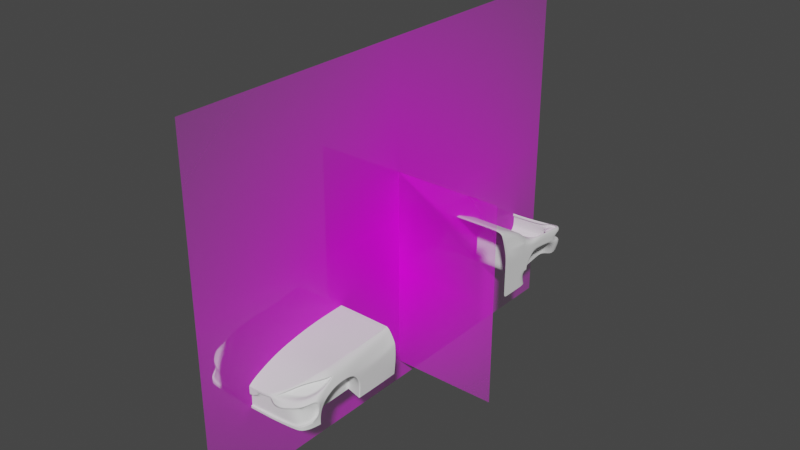 # Source: car.blend  (saved by Blender 3.2.14; exported with 4.5.12 LTS)
import bpy
from mathutils import Matrix  # noqa: F401  (used for matrix-valued properties, if any)

bpy.ops.wm.read_factory_settings(use_empty=True)
scene = bpy.context.scene
scene.name = 'Scene'

# ---- collections
col_collection = bpy.data.collections.new('Collection'); scene.collection.children.link(col_collection)

# ---- images (referenced by path relative to the original .blend; pixels are not part of the script)
import os
ASSET_DIR = os.environ.get("B2B_ASSET_DIR", "")  # directory of the original .blend (textures are referenced by path, not embedded)
HERE = os.path.dirname(os.path.abspath(__file__))  # packed textures are extracted next to this script under _unpacked/

def load_image(name, relpath, width, height, colorspace="sRGB"):
    """Load a texture the original file referenced (path relative to the .blend, or extracted next to this script)."""
    p = next((c for c in (os.path.join(HERE, relpath), os.path.join(ASSET_DIR, relpath)) if relpath and os.path.exists(c)), "")
    if p:
        img = bpy.data.images.load(p, check_existing=True)
        img.name = name
    else:  # same state as the original file: an image datablock whose file is absent (Cycles renders it pink)
        img = bpy.data.images.new(name, width, height)
        img.source = "FILE"
        img.filepath = "//" + (relpath or name)
    img.colorspace_settings.name = colorspace
    return img
img_godsaveme1_jpg = load_image('godsaveme1.jpg', 'godsaveme1.jpg', 1024, 1024, 'sRGB')
img_godsaveme_jpg = load_image('godsaveme.jpg', 'godsaveme.jpg', 1024, 1024, 'sRGB')

# ---- materials (node trees are filled in below, after node groups)
mat_godsaveme1 = bpy.data.materials.new('godsaveme1')
mat_godsaveme1.surface_render_method = 'BLENDED'
mat_godsaveme1.blend_method = 'BLEND'
mat_godsaveme1.use_transparent_shadow = False
mat_godsaveme = bpy.data.materials.new('godsaveme')
mat_godsaveme.surface_render_method = 'BLENDED'
mat_godsaveme.blend_method = 'BLEND'
mat_godsaveme.use_transparent_shadow = False

# ---- material node trees
mat_godsaveme1.use_nodes = True; mat_godsaveme1.node_tree.nodes.clear()
_N = mat_godsaveme1.node_tree.nodes; _L = mat_godsaveme1.node_tree.links
n0 = _N.new('ShaderNodeOutputMaterial'); n0.name = 'Material Output'; n0.location = (300, 300)
n1 = _N.new('ShaderNodeTexImage'); n1.name = 'Image Texture'; n1.location = (-200, 300)
n1.image = img_godsaveme1_jpg
n1.extension = 'CLIP'
n2 = _N.new('ShaderNodeBsdfPrincipled'); n2.name = 'Principled BSDF'; n2.location = (0, 300)
n2.distribution = 'GGX'
n2.subsurface_method = 'RANDOM_WALK_SKIN'
n2.inputs[3].default_value = 1.45
n2.inputs[27].default_value = (0.0, 0.0, 0.0, 1.0)
n2.inputs[28].default_value = 1.0
_L.new(n1.outputs[0], n2.inputs[0])
_L.new(n1.outputs[1], n2.inputs[4])
_L.new(n2.outputs[0], n0.inputs[0])
n0.is_active_output = True
mat_godsaveme.use_nodes = True; mat_godsaveme.node_tree.nodes.clear()
_N = mat_godsaveme.node_tree.nodes; _L = mat_godsaveme.node_tree.links
n0 = _N.new('ShaderNodeOutputMaterial'); n0.name = 'Material Output'; n0.location = (300, 300)
n1 = _N.new('ShaderNodeTexImage'); n1.name = 'Image Texture'; n1.location = (-200, 300)
n1.image = img_godsaveme_jpg
n1.extension = 'CLIP'
n2 = _N.new('ShaderNodeBsdfPrincipled'); n2.name = 'Principled BSDF'; n2.location = (0, 300)
n2.distribution = 'GGX'
n2.subsurface_method = 'RANDOM_WALK_SKIN'
n2.inputs[3].default_value = 1.45
n2.inputs[27].default_value = (0.0, 0.0, 0.0, 1.0)
n2.inputs[28].default_value = 1.0
_L.new(n1.outputs[0], n2.inputs[0])
_L.new(n1.outputs[1], n2.inputs[4])
_L.new(n2.outputs[0], n0.inputs[0])
n0.is_active_output = True

# ---- world
world_world = bpy.data.worlds.new('World'); scene.world = world_world
world_world.use_nodes = True; world_world.node_tree.nodes.clear()
_N = world_world.node_tree.nodes; _L = world_world.node_tree.links
n0 = _N.new('ShaderNodeOutputWorld'); n0.name = 'World Output'; n0.location = (300, 300)
n1 = _N.new('ShaderNodeBackground'); n1.name = 'Background'; n1.location = (10, 300)
n1.inputs[0].default_value = (0.05088, 0.05088, 0.05088, 1.0)
_L.new(n1.outputs[0], n0.inputs[0])
n0.is_active_output = True
world_world.color = (0.05088, 0.05088, 0.05088)
world_world.use_sun_shadow = False
world_world.sun_shadow_jitter_overblur = 0.0

# ---- meshes
me_godsaveme1 = bpy.data.meshes.new('godsaveme1')
me_godsaveme1.from_pydata([(-0.5, -0.5, 0.0), (0.5, -0.5, 0.0), (-0.5, 0.5, 0.0), (0.5, 0.5, 0.0)], [], [(0, 1, 3, 2)])
_uv = me_godsaveme1.uv_layers.new(name='UVMap')
_uv.uv.foreach_set('vector', [0.0, 0.0, 1.0, 0.0, 1.0, 1.0, 0.0, 1.0])
me_godsaveme1.materials.append(mat_godsaveme1)
me_godsaveme1.update()
me_godsaveme = bpy.data.meshes.new('godsaveme')
me_godsaveme.from_pydata([(-0.5, -0.5, 0.0), (0.5, -0.5, 0.0), (-0.5, 0.5, 0.0), (0.5, 0.5, 0.0)], [], [(0, 1, 3, 2)])
_uv = me_godsaveme.uv_layers.new(name='UVMap')
_uv.uv.foreach_set('vector', [0.0, 0.0, 1.0, 0.0, 1.0, 1.0, 0.0, 1.0])
me_godsaveme.materials.append(mat_godsaveme)
me_godsaveme.update()
me_plane = bpy.data.meshes.new('Plane')
me_plane.from_pydata([(0.0, -0.9595, -0.1316), (0.05069, -0.9595, -0.1282), (0.1185, -0.9624, -0.1218), (0.1614, -0.9157, -0.1017), (0.2548, -0.7799, -0.04041), (0.253, -0.6938, -0.0358), (0.2589, -0.5719, -0.02589), (0.2641, -0.3956, -0.009311), (0.0, -0.3956, -0.003331), (0.0, -0.8661, -0.07759), (0.0, -0.7452, -0.04269), (0.0, -0.638, -0.01731), (0.0, -0.5308, -0.001737), (0.0, -0.9197, -0.1021), (0.0, -0.9595, -0.1708), (0.0, -0.9595, -0.1316), (0.04777, -0.9595, -0.1282), (0.101, -0.9595, -0.1218), (0.1585, -0.9157, -0.1017), (0.2054, -0.8622, -0.07321), (0.2493, -0.7799, -0.04041), (0.2597, -0.4666, -0.01776), (0.2612, -0.3948, -0.009311), (0.2718, -0.3948, -0.0157), (0.2833, -0.3948, -0.02976), (0.3033, -0.3948, -0.06639), (0.3084, -0.3948, -0.08215), (0.3105, -0.3948, -0.1322), (0.3084, -0.3948, -0.1727), (0.3024, -0.3948, -0.2348), (0.2986, -0.8712, -0.195), (0.2995, -0.8624, -0.1754), (0.3007, -0.8624, -0.1567), (0.3037, -0.8677, -0.1277), (0.2948, -0.8783, -0.1196), (0.2807, -0.9021, -0.1282), (0.2547, -0.9305, -0.1414), (0.2062, -0.948, -0.1547), (0.1673, -0.9595, -0.1618), (0.1438, -0.9595, -0.1593), (0.1305, -0.9595, -0.1475), (0.1249, -0.9595, -0.1301), (0.1218, -0.9595, -0.1271), (0.09474, -0.9595, -0.1357), (0.06151, -0.9595, -0.1388), (0.04822, -0.9595, -0.1393), (0.04618, -0.9595, -0.1511), (0.03697, -0.9595, -0.1603), (0.02368, -0.9595, -0.169), (0.2235, -0.8679, -0.2409), (0.2235, -0.5977, -0.152), (0.2235, -0.5956, -0.1865), (0.2235, -0.8482, -0.1471), (0.2235, -0.8305, -0.1238), (0.2235, -0.7703, -0.09064), (0.1298, -0.9488, -0.1137), (0.2612, -0.7762, -0.04257), (0.2731, -0.4666, -0.0258), (0.2184, -0.8633, -0.07695), (0.1597, -0.9358, -0.1147), (0.1393, -0.9556, -0.1228), (0.2798, -0.8025, -0.0639), (0.2844, -0.7524, -0.06056), (0.2884, -0.8216, -0.09021), (0.2803, -0.8614, -0.1045), (0.2557, -0.9128, -0.1199), (0.2026, -0.9317, -0.128), (0.1678, -0.9471, -0.127), (0.2235, -0.6858, -0.08484), (0.2235, -0.6147, -0.1212), (0.2502, -0.7501, -0.03833), (0.2623, -0.7463, -0.04103), (0.2532, -0.6575, -0.03186), (0.2657, -0.6534, -0.03625), (0.2559, -0.5719, -0.02589), (0.2688, -0.5676, -0.03183), (0.2835, -0.4666, -0.04036), (0.2838, -0.5838, -0.04806), (0.2841, -0.6738, -0.05577), (0.3017, -0.4666, -0.09758), (0.2235, -0.6343, -0.09809), (0.2235, -0.8595, -0.1691), (0.2235, -0.8642, -0.1855), (0.3043, -0.4666, -0.1083), (0.3015, -0.4666, -0.2379), (0.3034, -0.4666, -0.1445), (0.3024, -0.4666, -0.1788), (0.29, -0.8988, -0.2122), (0.2235, -0.8679, -0.2084), (0.271, -0.9362, -0.222), (0.2366, -0.9443, -0.2275), (0.1342, -0.9532, -0.2294), (0.0, -0.9556, -0.2288), (0.0, -0.9493, -0.1708), (0.2905, -0.864, -0.195), (0.2913, -0.8552, -0.1754), (0.2925, -0.8552, -0.1567), (0.2953, -0.8605, -0.1277), (0.2869, -0.8711, -0.1196), (0.2736, -0.8949, -0.1282), (0.2491, -0.9234, -0.1414), (0.2031, -0.941, -0.1547), (0.1664, -0.9425, -0.1618), (0.1442, -0.9434, -0.1593), (0.1317, -0.9439, -0.1475), (0.1264, -0.9441, -0.1301), (0.1235, -0.9443, -0.1271), (0.0979, -0.9453, -0.1357), (0.06653, -0.9466, -0.1388), (0.05399, -0.9471, -0.1393), (0.05206, -0.9472, -0.1511), (0.04337, -0.9475, -0.1603), (0.03082, -0.948, -0.169), (0.2824, -0.8916, -0.2122), (0.2644, -0.929, -0.222), (0.2319, -0.9399, -0.2275), (0.1352, -0.9438, -0.2294), (0.0, -0.9493, -0.2288), (0.2567, -0.9262, -0.1817), (0.0, -0.9493, -0.1998), (0.215, -0.9406, -0.1846), (0.1533, -0.9431, -0.189), (0.115, -0.9446, -0.1917), (0.07669, -0.9462, -0.1944), (0.03839, -0.9477, -0.1971), (0.1006, -0.9538, -0.2292), (0.0671, -0.9544, -0.2291), (0.03355, -0.955, -0.2289), (0.1014, -0.9452, -0.2292), (0.06762, -0.9465, -0.2291), (0.03386, -0.9479, -0.2289), (0.2068, -0.8622, -0.07321), (0.0, -0.8087, -0.05695), (0.2132, -0.8438, -0.07474), (0.1546, -0.9164, -0.1125), (0.1342, -0.9361, -0.1206), (0.2746, -0.783, -0.06168), (0.2792, -0.733, -0.05835), (0.2833, -0.8021, -0.088), (0.2751, -0.8419, -0.1023), (0.2506, -0.8933, -0.1176), (0.1974, -0.9123, -0.1258), (0.1627, -0.9276, -0.1248), (0.2075, -0.8346, -0.08348), (0.1554, -0.9026, -0.1127), (0.1513, -0.9068, -0.114), (0.2653, -0.7784, -0.07454), (0.2656, -0.775, -0.07395), (0.2648, -0.7965, -0.08813), (0.2551, -0.8275, -0.1047), (0.2319, -0.8689, -0.1201), (0.1881, -0.8897, -0.1195), (0.1571, -0.9048, -0.1154), (0.1614, -0.8983, -0.1103), (0.1449, -0.9151, -0.1154), (0.2082, -0.8373, -0.08406), (0.2599, -0.788, -0.07535), (0.2687, -0.7535, -0.06491), (0.2687, -0.8043, -0.09624), (0.2602, -0.8341, -0.1108), (0.2381, -0.8736, -0.1254), (0.1967, -0.8933, -0.1249), (0.1683, -0.907, -0.1212), (0.29, -0.8988, -0.2411), (0.271, -0.9362, -0.2411), (0.2366, -0.9443, -0.2411), (0.1342, -0.9532, -0.2411), (0.0, -0.9556, -0.2411), (0.1006, -0.9538, -0.2411), (0.0671, -0.9544, -0.2411), (0.03355, -0.955, -0.2411), (0.2235, -0.5992, -0.2409), (0.2181, -0.5979, -0.2408), (0.2181, -0.8655, -0.1851), (0.2181, -0.6334, -0.09696), (0.2181, -0.7707, -0.08945), (0.2181, -0.8314, -0.1229), (0.2181, -0.6853, -0.08361), (0.2181, -0.8494, -0.1463), (0.2181, -0.8608, -0.1685), (0.2181, -0.5942, -0.186), (0.2181, -0.5965, -0.1513), (0.2181, -0.6135, -0.1203), (0.2181, -0.8692, -0.2081), (0.2181, -0.8692, -0.2408), (0.3054, -0.3948, -0.2037), (0.2235, -0.5971, -0.2137), (0.3019, -0.4666, -0.2084), (0.2181, -0.5958, -0.2134), (0.2203, -0.6883, -0.2408), (0.22, -0.7788, -0.2408), (0.2199, -0.7771, -0.2099), (0.2183, -0.7761, -0.1854), (0.2199, -0.7746, -0.1627), (0.2199, -0.7733, -0.1379), (0.2199, -0.7721, -0.1151), (0.22, -0.6857, -0.1038), (0.2201, -0.6861, -0.1283), (0.2201, -0.6867, -0.1569), (0.217, -0.6871, -0.1857), (0.2202, -0.6878, -0.2116), (0.2899, -0.6159, -0.2411), (0.2983, -0.6094, -0.241), (0.2981, -0.618, -0.2411), (0.2899, -0.8479, -0.1911), (0.2983, -0.855, -0.193), (0.2981, -0.8459, -0.1918), (0.2899, -0.6467, -0.1122), (0.296, -0.6456, -0.1055), (0.2981, -0.6482, -0.1139), (0.2899, -0.7657, -0.1054), (0.2956, -0.7629, -0.09882), (0.2981, -0.7652, -0.1073), (0.2899, -0.8184, -0.1354), (0.297, -0.8232, -0.1331), (0.2981, -0.8169, -0.1369), (0.2955, -0.6891, -0.09369), (0.2899, -0.6917, -0.1002), (0.2981, -0.6924, -0.1021), (0.2899, -0.834, -0.1564), (0.2989, -0.8412, -0.1573), (0.2981, -0.8322, -0.1576), (0.2987, -0.8511, -0.1764), (0.2899, -0.8443, -0.1763), (0.2981, -0.8424, -0.1772), (0.2899, -0.612, -0.192), (0.2983, -0.6052, -0.1918), (0.2981, -0.6139, -0.1927), (0.2899, -0.6138, -0.1609), (0.2984, -0.607, -0.1609), (0.2981, -0.6158, -0.162), (0.2984, -0.6227, -0.1331), (0.2899, -0.6295, -0.133), (0.2981, -0.6313, -0.1345), (0.2899, -0.8512, -0.2118), (0.2966, -0.8578, -0.2122), (0.2981, -0.8491, -0.2122), (0.2966, -0.8578, -0.2411), (0.2899, -0.8512, -0.2411), (0.2981, -0.8491, -0.2411), (0.2983, -0.607, -0.2164), (0.2899, -0.6136, -0.2166), (0.2981, -0.6157, -0.2169)], [], [(1, 0, 13, 2), (3, 2, 13, 9), (131, 3, 9, 132), (5, 4, 10, 11), (6, 5, 11, 12), (7, 6, 12, 8), (14, 15, 47, 48), (46, 47, 15, 45), (15, 16, 44, 45), (17, 43, 44, 16), (42, 43, 17, 55), (41, 42, 55, 60), (55, 18, 59, 60), (19, 58, 59, 18), (20, 56, 58, 19), (70, 71, 56, 20), (22, 23, 57, 21), (67, 40, 41, 60), (39, 67, 66, 38), (38, 66, 37), (40, 67, 39), (37, 66, 65, 36), (64, 35, 36, 65), (63, 34, 35, 64), (81, 52, 178, 179), (82, 81, 179, 173), (51, 186, 188, 180), (52, 53, 176, 178), (211, 62, 78, 216), (58, 56, 61), (72, 73, 71, 70), (74, 75, 73, 72), (21, 57, 75, 74), (71, 62, 61, 56), (71, 73, 78, 62), (75, 77, 78, 73), (57, 76, 77, 75), (23, 24, 76, 57), (53, 54, 175, 176), (77, 76, 79, 208), (231, 208, 79, 83), (24, 25, 79, 76), (68, 80, 174, 177), (25, 26, 83, 79), (237, 163, 87, 235), (187, 240, 226, 86), (50, 51, 180, 181), (27, 85, 83, 26), (28, 86, 85, 27), (185, 187, 86, 28), (88, 82, 173, 183), (125, 128, 116, 91), (41, 105, 106, 42), (34, 98, 99, 35), (42, 106, 107, 43), (35, 99, 100, 36), (43, 107, 108, 44), (36, 100, 101, 37), (44, 108, 109, 45), (30, 87, 113, 94), (37, 101, 102, 38), (31, 30, 94, 95), (45, 109, 110, 46), (89, 114, 113, 87), (38, 102, 103, 39), (32, 31, 95, 96), (46, 110, 111, 47), (90, 115, 114, 89), (39, 103, 104, 40), (33, 32, 96, 97), (47, 111, 112, 48), (91, 116, 115, 90), (40, 104, 105, 41), (33, 97, 98, 34), (48, 112, 93, 14), (120, 118, 114, 115), (100, 99, 96, 95), (97, 96, 99, 98), (94, 118, 100, 95), (113, 114, 118, 94), (120, 101, 100, 118), (121, 120, 115, 116), (121, 102, 101, 120), (122, 121, 116, 128), (104, 107, 106, 105), (112, 124, 119, 93), (110, 109, 108, 107), (112, 111, 123, 124), (111, 110, 122, 123), (122, 110, 107, 104), (122, 104, 103), (121, 122, 103, 102), (92, 117, 130, 127), (127, 130, 129, 126), (126, 129, 128, 125), (119, 124, 130, 117), (124, 123, 129, 130), (123, 122, 128, 129), (4, 131, 132, 10), (64, 65, 140, 139), (59, 58, 133, 134), (61, 62, 137, 136), (65, 66, 141, 140), (62, 63, 138, 137), (60, 59, 134, 135), (66, 67, 142, 141), (63, 64, 139, 138), (58, 61, 136, 133), (67, 60, 135, 142), (136, 137, 157, 156), (135, 134, 153, 154), (140, 141, 161, 160), (137, 138, 158, 157), (134, 133, 155, 153), (141, 142, 162, 161), (138, 139, 159, 158), (133, 136, 156, 155), (142, 135, 154, 162), (139, 140, 160, 159), (152, 145, 144), (150, 151, 143, 149), (148, 149, 143, 146), (146, 147, 148), (151, 152, 144, 143), (144, 145, 154, 153), (143, 144, 153, 155), (146, 143, 155, 156), (147, 146, 156, 157), (148, 147, 157, 158), (149, 148, 158, 159), (150, 149, 159, 160), (151, 150, 160, 161), (152, 151, 161, 162), (145, 152, 162, 154), (126, 125, 168, 169), (90, 89, 164, 165), (127, 126, 169, 170), (91, 90, 165, 166), (125, 91, 166, 168), (89, 87, 163, 164), (92, 127, 170, 167), (49, 88, 183, 184), (34, 63, 214, 33), (214, 63, 62, 211), (30, 205, 235, 87), (220, 222, 31, 32), (214, 220, 32, 33), (241, 201, 171, 186), (80, 69, 182, 174), (69, 50, 181, 182), (222, 205, 30, 31), (54, 68, 177, 175), (229, 231, 83, 85), (77, 208, 216, 78), (197, 196, 174, 182), (199, 198, 181, 180), (198, 197, 182, 181), (200, 199, 180, 188), (29, 84, 187, 185), (195, 176, 175), (86, 226, 229, 85), (186, 171, 172, 188), (189, 200, 188, 172), (178, 176, 195, 194), (179, 178, 194, 193), (173, 179, 193, 192), (183, 173, 192, 191), (184, 183, 191, 190), (196, 195, 175, 177), (191, 192, 199, 200), (192, 193, 198, 199), (193, 194, 197, 198), (194, 195, 196, 197), (190, 191, 200, 189), (174, 196, 177), (223, 204, 206, 224), (224, 206, 205, 222), (232, 207, 209, 233), (233, 209, 208, 231), (217, 210, 212, 218), (218, 212, 211, 216), (210, 213, 215, 212), (212, 215, 214, 211), (207, 217, 218, 209), (209, 218, 216, 208), (213, 219, 221, 215), (215, 221, 220, 214), (219, 223, 224, 221), (221, 224, 222, 220), (241, 225, 227, 242), (242, 227, 226, 240), (225, 228, 230, 227), (227, 230, 229, 226), (228, 232, 233, 230), (230, 233, 231, 229), (204, 234, 236, 206), (206, 236, 235, 205), (234, 238, 239, 236), (236, 239, 237, 235), (201, 241, 242, 203), (203, 242, 240, 202), (84, 202, 240, 187), (210, 217, 68, 54), (232, 228, 50, 69), (207, 232, 69, 80), (238, 234, 88, 49), (234, 204, 82, 88), (228, 225, 51, 50), (217, 207, 80, 68), (213, 210, 54, 53), (219, 213, 53, 52), (225, 241, 186, 51), (204, 223, 81, 82), (223, 219, 52, 81)])
me_plane.polygons.foreach_set('use_smooth', [True] * 214)
_k = {(1, 2): 1.0, (2, 3): 1.0, (4, 131): 1.0, (4, 5): 1.0, (5, 6): 1.0, (6, 7): 1.0, (7, 8): 1.0, (14, 15): 1.0, (15, 16): 1.0, (16, 17): 1.0, (18, 55): 1.0, (18, 19): 1.0, (19, 20): 1.0, (21, 74): 1.0, (21, 22): 1.0, (30, 31): 1.0, (31, 32): 1.0, (32, 33): 1.0, (33, 34): 1.0, (34, 35): 1.0, (35, 36): 1.0, (36, 37): 1.0, (37, 38): 1.0, (38, 39): 1.0, (39, 40): 1.0, (40, 41): 1.0, (41, 42): 1.0, (42, 43): 1.0, (43, 44): 1.0, (44, 45): 1.0, (45, 46): 1.0, (46, 47): 1.0, (47, 48): 1.0, (14, 48): 1.0, (17, 55): 1.0, (20, 70): 1.0, (70, 72): 1.0, (72, 74): 1.0, (30, 87): 1.0, (87, 89): 1.0, (89, 90): 1.0, (90, 91): 1.0, (92, 127): 1.0, (94, 95): 1.0, (95, 96): 1.0, (96, 97): 1.0, (97, 98): 1.0, (98, 99): 1.0, (99, 100): 1.0, (100, 101): 1.0, (101, 102): 1.0, (102, 103): 1.0, (103, 104): 1.0, (104, 105): 1.0, (105, 106): 1.0, (106, 107): 1.0, (107, 108): 1.0, (108, 109): 1.0, (109, 110): 1.0, (110, 111): 1.0, (111, 112): 1.0, (93, 112): 1.0, (94, 113): 1.0, (113, 114): 1.0, (114, 115): 1.0, (115, 116): 1.0, (117, 130): 1.0, (92, 117): 1.0, (14, 93): 1.0, (117, 119): 1.0, (93, 119): 1.0, (91, 125): 1.0, (125, 126): 1.0, (126, 127): 1.0, (116, 128): 1.0, (128, 129): 1.0, (129, 130): 1.0, (3, 131): 1.0, (163, 164): 1.0, (164, 165): 1.0, (165, 166): 1.0, (167, 170): 1.0, (166, 168): 1.0, (168, 169): 1.0, (169, 170): 1.0, (92, 167): 1.0, (173, 179): 1.0, (174, 182): 1.0, (175, 177): 1.0, (175, 176): 1.0, (174, 177): 1.0, (176, 178): 1.0, (178, 179): 1.0, (180, 188): 1.0, (180, 181): 1.0, (181, 182): 1.0, (173, 183): 1.0, (183, 184): 1.0, (172, 188): 1.0, (204, 223): 1.0, (205, 222): 1.0, (207, 232): 1.0, (208, 231): 1.0, (210, 217): 1.0, (211, 216): 1.0, (210, 213): 1.0, (211, 214): 1.0, (207, 217): 1.0, (208, 216): 1.0, (213, 219): 1.0, (214, 220): 1.0, (219, 223): 1.0, (220, 222): 1.0, (225, 241): 1.0, (226, 240): 1.0, (225, 228): 1.0, (226, 229): 1.0, (228, 232): 1.0, (229, 231): 1.0, (204, 234): 1.0, (205, 235): 1.0, (234, 238): 1.0, (235, 237): 1.0, (201, 241): 1.0, (202, 240): 1.0}
me_plane.attributes.new('crease_edge', 'FLOAT', 'EDGE').data.foreach_set('value', [_k.get((min(e.vertices), max(e.vertices)), 0.0) for e in me_plane.edges])
_uv = me_plane.uv_layers.new(name='UVMap')
_uv.uv.foreach_set('vector', [0.0, 0.0, 0.0, 0.0, 0.0, 0.0, 0.0, 0.0, 0.0, 0.0, 0.0, 0.0, 0.0, 0.0, 0.0, 0.0, 0.0, 0.0, 0.0, 0.0, 0.0, 0.0, 0.0, 0.0, 0.0, 0.0, 0.0, 0.0, 0.0, 0.0, 0.0, 0.0, 0.0, 0.0, 0.0, 0.0, 0.0, 0.0, 0.0, 0.0, 0.0, 0.0, 0.0, 0.0, 0.0, 0.0, 0.0, 0.0, 0.0, 0.0, 0.0, 0.0, 0.0, 0.0, 0.0, 0.0, 0.0, 0.0, 0.0, 0.0, 0.0, 0.0, 0.0, 0.0, 0.0, 0.0, 0.0, 0.0, 0.0, 0.0, 0.0, 0.0, 0.0, 0.0, 0.0, 0.0, 0.0, 0.0, 0.0, 0.0, 0.0, 0.0, 0.0, 0.0, 0.0, 0.0, 0.0, 0.0, 0.0, 0.0, 0.0, 0.0, 0.0, 0.0, 0.0, 0.0, 0.0, 0.0, 0.0, 0.0, 0.0, 0.0, 0.0, 0.0, 0.0, 0.0, 0.0, 0.0, 0.0, 0.0, 0.0, 0.0, 0.0, 0.0, 0.0, 0.0, 0.0, 0.0, 0.0, 0.0, 0.0, 0.0, 0.0, 0.0, 0.0, 0.0, 0.0, 0.0, 0.0, 0.0, 0.0, 0.0, 0.0, 0.0, 0.0, 0.0, 0.0, 0.0, 0.0, 0.0, 0.0, 0.0, 0.0, 0.0, 0.0, 0.0, 0.0, 0.0, 0.0, 0.0, 0.0, 0.0, 0.0, 0.0, 0.0, 0.0, 0.0, 0.0, 0.0, 0.0, 0.0, 0.0, 0.0, 0.0, 0.0, 0.0, 0.0, 0.0, 0.0, 0.0, 0.0, 0.0, 0.0, 0.0, 0.0, 0.0, 0.0, 0.0, 0.0, 0.0, 0.0, 0.0, 0.0, 0.0, 0.0, 0.0, 0.0, 0.0, 0.0, 0.0, 0.0, 0.0, 0.0, 0.0, 0.0, 0.0, 0.0, 0.0, 0.0, 0.0, 0.0, 0.0, 0.0, 0.0, 0.0, 0.0, 0.0, 0.0, 0.0, 0.0, 0.0, 0.0, 0.0, 0.0, 0.0, 0.0, 0.0, 0.0, 0.0, 0.0, 0.0, 0.0, 0.0, 0.0, 0.0, 0.0, 0.0, 0.0, 0.0, 0.0, 0.0, 0.0, 0.0, 0.0, 0.0, 0.0, 0.0, 0.0, 0.0, 0.0, 0.0, 0.0, 0.0, 0.0, 0.0, 0.0, 0.0, 0.0, 0.0, 0.0, 0.0, 0.0, 0.0, 0.0, 0.0, 0.0, 0.0, 0.0, 0.0, 0.0, 0.0, 0.0, 0.0, 0.0, 0.0, 0.0, 0.0, 0.0, 0.0, 0.0, 0.0, 0.0, 0.0, 0.0, 0.0, 0.0, 0.0, 0.0, 0.0, 0.0, 0.0, 0.0, 0.0, 0.0, 0.0, 0.0, 0.0, 0.0, 0.0, 0.0, 0.0, 0.0, 0.0, 0.0, 0.0, 0.0, 0.0, 0.0, 0.0, 0.0, 0.0, 0.0, 0.0, 0.0, 0.0, 0.0, 0.0, 0.0, 0.0, 0.0, 0.0, 0.0, 0.0, 0.0, 0.0, 0.0, 0.0, 0.0, 0.0, 0.0, 0.0, 0.0, 0.0, 0.0, 0.0, 0.0, 0.0, 0.0, 0.0, 0.0, 0.0, 0.0, 0.0, 0.0, 0.0, 0.0, 0.0, 0.0, 0.0, 0.0, 0.0, 0.0, 0.0, 0.0, 0.0, 0.0, 0.0, 0.0, 0.0, 0.0, 0.0, 0.0, 0.0, 0.0, 0.0, 0.0, 0.0, 0.0, 0.0, 0.0, 0.0, 0.0, 0.0, 0.0, 0.0, 0.0, 0.0, 0.0, 0.0, 0.0, 0.0, 0.0, 0.0, 0.0, 0.0, 0.0, 0.0, 0.0, 0.0, 0.0, 0.0, 0.0, 0.0, 0.0, 0.0, 0.0, 0.0, 0.0, 0.0, 0.0, 0.0, 0.0, 0.0, 0.0, 0.0, 0.0, 0.0, 0.0, 0.0, 0.0, 0.0, 0.0, 0.0, 0.0, 0.0, 0.0, 0.0, 0.0, 0.0, 0.0, 0.0, 0.0, 0.0, 0.0, 0.0, 0.0, 0.0, 0.0, 0.0, 0.0, 0.0, 0.0, 0.0, 0.0, 0.0, 0.0, 0.0, 0.0, 0.0, 0.0, 0.0, 0.0, 0.0, 0.0, 0.0, 0.0, 0.0, 0.0, 0.0, 0.0, 0.0, 0.0, 0.0, 0.0, 0.0, 0.0, 0.0, 0.0, 0.0, 0.0, 0.0, 0.0, 0.0, 0.0, 0.0, 0.0, 0.0, 0.0, 0.0, 0.0, 0.0, 0.0, 0.0, 0.0, 0.0, 0.0, 0.0, 0.0, 0.0, 0.0, 0.0, 0.0, 0.0, 0.0, 0.0, 0.0, 0.0, 0.0, 0.0, 0.0, 0.0, 0.0, 0.0, 0.0, 0.0, 0.0, 0.0, 0.0, 0.0, 0.0, 0.0, 0.0, 0.0, 0.0, 0.0, 0.0, 0.0, 0.0, 0.0, 0.0, 0.0, 0.0, 0.0, 0.0, 0.0, 0.0, 0.0, 0.0, 0.0, 0.0, 0.0, 0.0, 0.0, 0.0, 0.0, 0.0, 0.0, 0.0, 0.0, 0.0, 0.0, 0.0, 0.0, 0.0, 0.0, 0.0, 0.0, 0.0, 0.0, 0.0, 0.0, 0.0, 0.0, 0.0, 0.0, 0.0, 0.0, 0.0, 0.0, 0.0, 0.0, 0.0, 0.0, 0.0, 0.0, 0.0, 0.0, 0.0, 0.0, 0.0, 0.0, 0.0, 0.0, 0.0, 0.0, 0.0, 0.0, 0.0, 0.0, 0.0, 0.0, 0.0, 0.0, 0.0, 0.0, 0.0, 0.0, 0.0, 0.0, 0.0, 0.0, 0.0, 0.0, 0.0, 0.0, 0.0, 0.0, 0.0, 0.0, 0.0, 0.0, 0.0, 0.0, 0.0, 0.0, 0.0, 0.0, 0.0, 0.0, 0.0, 0.0, 0.0, 0.0, 0.0, 0.0, 0.0, 0.0, 0.0, 0.0, 0.0, 0.0, 0.0, 0.0, 0.0, 0.0, 0.0, 0.0, 0.0, 0.0, 0.0, 0.0, 0.0, 0.0, 0.0, 0.0, 0.0, 0.0, 0.0, 0.0, 0.0, 0.0, 0.0, 0.0, 0.0, 0.0, 0.0, 0.0, 0.0, 0.0, 0.0, 0.0, 0.0, 0.0, 0.0, 0.0, 0.0, 0.0, 0.0, 0.0, 0.0, 0.0, 0.0, 0.0, 0.0, 0.0, 0.0, 0.0, 0.0, 0.0, 0.0, 0.0, 0.0, 0.0, 0.0, 0.0, 0.0, 0.0, 0.0, 0.0, 0.0, 0.0, 0.0, 0.0, 0.0, 0.0, 0.0, 0.0, 0.0, 0.0, 0.0, 0.0, 0.0, 0.0, 0.0, 0.0, 0.0, 0.0, 0.0, 0.0, 0.0, 0.0, 0.0, 0.0, 0.0, 0.0, 0.0, 0.0, 0.0, 0.0, 0.0, 0.0, 0.0, 0.0, 0.0, 0.0, 0.0, 0.0, 0.0, 0.0, 0.0, 0.0, 0.0, 0.0, 0.0, 0.0, 0.0, 0.0, 0.0, 0.0, 0.0, 0.0, 0.0, 0.0, 0.0, 0.0, 0.0, 0.0, 0.0, 0.0, 0.0, 0.0, 0.0, 0.0, 0.0, 0.0, 0.0, 0.0, 0.0, 0.0, 0.0, 0.0, 0.0, 0.0, 0.0, 0.0, 0.0, 0.0, 0.0, 0.0, 0.0, 0.0, 0.0, 0.0, 0.0, 0.0, 0.0, 0.0, 0.0, 0.0, 0.0, 0.0, 0.0, 0.0, 0.0, 0.0, 0.0, 0.0, 0.0, 0.0, 0.0, 0.0, 0.0, 0.0, 0.0, 0.0, 0.0, 0.0, 0.0, 0.0, 0.0, 0.0, 0.0, 0.0, 0.0, 0.0, 0.0, 0.0, 0.0, 0.0, 0.0, 0.0, 0.0, 0.0, 0.0, 0.0, 0.0, 0.0, 0.0, 0.0, 0.0, 0.0, 0.0, 0.0, 0.0, 0.0, 0.0, 0.0, 0.0, 0.0, 0.0, 0.0, 0.0, 0.0, 0.0, 0.0, 0.0, 0.0, 0.0, 0.0, 0.0, 0.0, 0.0, 0.0, 0.0, 0.0, 0.0, 0.0, 0.0, 0.0, 0.0, 0.0, 0.0, 0.0, 0.0, 0.0, 0.0, 0.0, 0.0, 0.0, 0.0, 0.0, 0.0, 0.0, 0.0, 0.0, 0.0, 0.0, 0.0, 0.0, 0.0, 0.0, 0.0, 0.0, 0.0, 0.0, 0.0, 0.0, 0.0, 0.0, 0.0, 0.0, 0.0, 0.0, 0.0, 0.0, 0.0, 0.0, 0.0, 0.0, 0.0, 0.0, 0.0, 0.0, 0.0, 0.0, 0.0, 0.0, 0.0, 0.0, 0.0, 0.0, 0.0, 0.0, 0.0, 0.0, 0.0, 0.0, 0.0, 0.0, 0.0, 0.0, 0.0, 0.0, 0.0, 0.0, 0.0, 0.0, 0.0, 0.0, 0.0, 0.0, 0.0, 0.0, 0.0, 0.0, 0.0, 0.0, 0.0, 0.0, 0.0, 0.0, 0.0, 0.0, 0.0, 0.0, 0.0, 0.0, 0.0, 0.0, 0.0, 0.0, 0.0, 0.0, 0.0, 0.0, 0.0, 0.0, 0.0, 0.0, 0.0, 0.0, 0.0, 0.0, 0.0, 0.0, 0.0, 0.0, 0.0, 0.0, 0.0, 0.0, 0.0, 0.0, 0.0, 0.0, 0.0, 0.0, 0.0, 0.0, 0.0, 0.0, 0.0, 0.0, 0.0, 0.0, 0.0, 0.0, 0.0, 0.0, 0.0, 0.0, 0.0, 0.0, 0.0, 0.0, 0.0, 0.0, 0.0, 0.0, 0.0, 0.0, 0.0, 0.0, 0.0, 0.0, 0.0, 0.0, 0.0, 0.0, 0.0, 0.0, 0.0, 0.0, 0.0, 0.0, 0.0, 0.0, 0.0, 0.0, 0.0, 0.0, 0.0, 0.0, 0.0, 0.0, 0.0, 0.0, 0.0, 0.0, 0.0, 0.0, 0.0, 0.0, 0.0, 0.0, 0.0, 0.0, 0.0, 0.0, 0.0, 0.0, 0.0, 0.0, 0.0, 0.0, 0.0, 0.0, 0.0, 0.0, 0.0, 0.0, 0.0, 0.0, 0.0, 0.0, 0.0, 0.0, 0.0, 0.0, 0.0, 0.0, 0.0, 0.0, 0.0, 0.0, 0.0, 0.0, 0.0, 0.0, 0.0, 0.0, 0.0, 0.0, 0.0, 0.0, 0.0, 0.0, 0.0, 0.0, 0.0, 0.0, 0.0, 0.0, 0.0, 0.0, 0.0, 0.0, 0.0, 0.0, 0.0, 0.0, 0.0, 0.0, 0.0, 0.0, 0.0, 0.0, 0.0, 0.0, 0.0, 0.0, 0.0, 0.0, 0.0, 0.0, 0.0, 0.0, 0.0, 0.0, 0.0, 0.0, 0.0, 0.0, 0.0, 0.0, 0.0, 0.0, 0.0, 0.0, 0.0, 0.0, 0.0, 0.0, 0.0, 0.0, 0.0, 0.0, 0.0, 0.0, 0.0, 0.0, 0.0, 0.0, 0.0, 0.0, 0.0, 0.0, 0.0, 0.0, 0.0, 0.0, 0.0, 0.0, 0.0, 0.0, 0.0, 0.0, 0.0, 0.0, 0.0, 0.0, 0.0, 0.0, 0.0, 0.0, 0.0, 0.0, 0.0, 0.0, 0.0, 0.0, 0.0, 0.0, 0.0, 0.0, 0.0, 0.0, 0.0, 0.0, 0.0, 0.0, 0.0, 0.0, 0.0, 0.0, 0.0, 0.0, 0.0, 0.0, 0.0, 0.0, 0.0, 0.0, 0.0, 0.0, 0.0, 0.0, 0.0, 0.0, 0.0, 0.0, 0.0, 0.0, 0.0, 0.0, 0.0, 0.0, 0.0, 0.0, 0.0, 0.0, 0.0, 0.0, 0.0, 0.0, 0.0, 0.0, 0.0, 0.0, 0.0, 0.0, 0.0, 0.0, 0.0, 0.0, 0.0, 0.0, 0.0, 0.0, 0.0, 0.0, 0.0, 0.0, 0.0, 0.0, 0.0, 0.0, 0.0, 0.0, 0.0, 0.0, 0.0, 0.0, 0.0, 0.0, 0.0, 0.0, 0.0, 0.0, 0.0, 0.0, 0.0, 0.0, 0.0, 0.0, 0.0, 0.0, 0.0, 0.0, 0.0, 0.0, 0.0, 0.0, 0.0, 0.0, 0.0, 0.0, 0.0, 0.0, 0.0, 0.0, 0.0, 0.0, 0.0, 0.0, 0.0, 0.0, 0.0, 0.0, 0.0, 0.0, 0.0, 0.0, 0.0, 0.0, 0.0, 0.0, 0.0, 0.0, 0.0, 0.0, 0.0, 0.0, 0.0, 0.0, 0.0, 0.0, 0.0, 0.0, 0.0, 0.0, 0.0, 0.0, 0.0, 0.0, 0.0, 0.0, 0.0, 0.0, 0.0, 0.0, 0.0, 0.0, 0.0, 0.0, 0.0, 0.0, 0.0, 0.0, 0.0, 0.0, 0.0, 0.0, 0.0, 0.0, 0.0, 0.0, 0.0, 0.0, 0.0, 0.0, 0.0, 0.0, 0.0, 0.0, 0.0, 0.0, 0.0, 0.0, 0.0, 0.0, 0.0, 0.0, 0.0, 0.0, 0.0, 0.0, 0.0, 0.0, 0.0, 0.0, 0.0, 0.0, 0.0, 0.0, 0.0, 0.0, 0.0, 0.0, 0.0, 0.0, 0.0, 0.0, 0.0, 0.0, 0.0, 0.0, 0.0, 0.0, 0.0, 0.0, 0.0, 0.0, 0.0, 0.0, 0.0, 0.0, 0.0, 0.0, 0.0, 0.0, 0.0, 0.0, 0.0, 0.0, 0.0, 0.0, 0.0, 0.0, 0.0, 0.0, 0.0, 0.0, 0.0, 0.0, 0.0, 0.0, 0.0, 0.0, 0.0, 0.0, 0.0, 0.0, 0.0, 0.0, 0.0, 0.0, 0.0, 0.0, 0.0, 0.0, 0.0, 0.0, 0.0, 0.0, 0.0, 0.0, 0.0, 0.0, 0.0, 0.0, 0.0, 0.0, 0.0, 0.0, 0.0, 0.0, 0.0, 0.0, 0.0, 0.0, 0.0, 0.0, 0.0, 0.0, 0.0, 0.0, 0.0, 0.0, 0.0, 0.0, 0.0, 0.0, 0.0, 0.0, 0.0, 0.0, 0.0, 0.0, 0.0, 0.0, 0.0, 0.0, 0.0, 0.0, 0.0, 0.0, 0.0, 0.0, 0.0, 0.0, 0.0, 0.0, 0.0, 0.0, 0.0, 0.0, 0.0, 0.0, 0.0, 0.0, 0.0, 0.0, 0.0, 0.0, 0.0, 0.0, 0.0, 0.0, 0.0, 0.0, 0.0, 0.0, 0.0, 0.0, 0.0, 0.0, 0.0, 0.0, 0.0, 0.0, 0.0, 0.0, 0.0, 0.0, 0.0, 0.0, 0.0, 0.0, 0.0, 0.0, 0.0, 0.0, 0.0, 0.0, 0.0, 0.0, 0.0, 0.0, 0.0, 0.0, 0.0, 0.0, 0.0, 0.0, 0.0, 0.0, 0.0, 0.0, 0.0, 0.0, 0.0, 0.0, 0.0, 0.0, 0.0, 0.0, 0.0, 0.0, 0.0, 0.0, 0.0, 0.0, 0.0, 0.0, 0.0, 0.0, 0.0, 0.0, 0.0, 0.0, 0.0, 0.0, 0.0, 0.0, 0.0, 0.0, 0.0, 0.0, 0.0, 0.0, 0.0, 0.0, 0.0, 0.0, 0.0, 0.0, 0.0, 0.0, 0.0, 0.0, 0.0, 0.0, 0.0, 0.0, 0.0, 0.0, 0.0, 0.0, 0.0, 0.0, 0.0, 0.0, 0.0, 0.0, 0.0, 0.0, 0.0, 0.0, 0.0, 0.0, 0.0, 0.0, 0.0, 0.0, 0.0, 0.0, 0.0, 0.0, 0.0, 0.0, 0.0, 0.0, 0.0, 0.0, 0.0, 0.0, 0.0, 0.0, 0.0, 0.0, 0.0, 0.0, 0.0, 0.0, 0.0, 0.0, 0.0, 0.0, 0.0, 0.0, 0.0, 0.0, 0.0, 0.0, 0.0, 0.0, 0.0, 0.0, 0.0, 0.0, 0.0, 0.0, 0.0, 0.0, 0.0, 0.0, 0.0, 0.0, 0.0, 0.0, 0.0, 0.0, 0.0, 0.0, 0.0, 0.0, 0.0, 0.0, 0.0, 0.0, 0.0, 0.0, 0.0, 0.0, 0.0, 0.0, 0.0, 0.0, 0.0, 0.0, 0.0, 0.0, 0.0, 0.0, 0.0, 0.0, 0.0, 0.0, 0.0, 0.0, 0.0, 0.0, 0.0, 0.0, 0.0, 0.0, 0.0, 0.0, 0.0, 0.0, 0.0, 0.0, 0.0, 0.0, 0.0, 0.0, 0.0, 0.0, 0.0, 0.0, 0.0, 0.0, 0.0, 0.0, 0.0, 0.0, 0.0, 0.0, 0.0, 0.0, 0.0, 0.0, 0.0, 0.0, 0.0, 0.0, 0.0, 0.0, 0.0, 0.0, 0.0, 0.0, 0.0, 0.0, 0.0, 0.0, 0.0, 0.0, 0.0, 0.0, 0.0, 0.0, 0.0, 0.0, 0.0, 0.0, 0.0, 0.0, 0.0, 0.0, 0.0, 0.0, 0.0, 0.0, 0.0, 0.0, 0.0, 0.0, 0.0, 0.0, 0.0, 0.0, 0.0, 0.0, 0.0, 0.0, 0.0, 0.0, 0.0, 0.0, 0.0, 0.0, 0.0, 0.0, 0.0])
me_plane.update()
me_plane_001 = bpy.data.meshes.new('Plane.001')
me_plane_001.from_pydata([(0.2726, 0.9425, -0.1086), (0.2792, 0.9405, -0.06212), (0.2782, 0.941, -0.04809), (0.2851, 0.671, -0.01513), (0.2734, 0.9435, -0.1286), (0.279, 0.8911, -0.1971), (0.2989, 0.877, -0.1582), (0.2989, 0.854, -0.1255), (0.2989, 0.8134, -0.09549), (0.2989, 0.718, -0.08754), (0.2989, 0.6632, -0.09814), (0.2989, 0.6208, -0.1564), (0.2989, 0.6314, -0.2348), (0.2989, 0.4364, -0.2348), (0.2618, 0.4364, 0.1097), (0.2493, 0.4688, 0.1038), (0.2493, 0.588, 0.05038), (0.2493, 0.634, 0.01737), (0.0, 0.671, -0.01513), (0.0, 0.4364, 0.1097), (0.0, 0.8911, -0.1971), (0.0, 0.9458, -0.1286), (0.2989, 0.4364, -0.01513), (0.2912, 0.4364, 0.02649), (0.2738, 0.4364, 0.09197), (0.2989, 0.4364, -0.1798), (0.2989, 0.4364, -0.1249), (0.2989, 0.4364, -0.07004), (0.0, 0.4574, 0.1089), (0.0, 0.6442, 0.0101), (0.2989, 0.6699, -0.02768), (0.2839, 0.6242, -0.003779), (0.276, 0.456, 0.08481), (0.2827, 0.5686, 0.04049), (0.2989, 0.4778, -0.2348), (0.2989, 0.4756, -0.1749), (0.2989, 0.5647, -0.2348), (0.2989, 0.5578, -0.1644), (0.2989, 0.6689, -0.03795), (0.2942, 0.6007, -0.0005078), (0.2989, 0.6674, -0.05339), (0.2989, 0.6334, -0.06665), (0.2989, 0.6666, -0.0623), (0.2989, 0.6309, -0.08453), (0.2989, 0.6543, -0.08412), (0.2989, 0.6259, -0.1205), (0.2989, 0.4996, -0.1235), (0.2989, 0.5627, -0.122), (0.2989, 0.5661, -0.0797), (0.2989, 0.5012, -0.07487), (0.2989, 0.5021, -0.0323), (0.2989, 0.5677, -0.04948), (0.296, 0.5645, 0.003327), (0.2898, 0.4554, 0.0143), (0.2951, 0.9218, -0.06315), (0.2989, 0.9029, -0.06468), (0.2989, 0.8891, -0.07235), (0.2989, 0.8824, -0.08564), (0.2989, 0.885, -0.09586), (0.2989, 0.9075, -0.1015), (0.2959, 0.9279, -0.1076), (0.243, 0.9442, -0.06417), (0.2086, 0.9428, -0.0841), (0.2019, 0.9428, -0.09893), (0.224, 0.9438, -0.1125), (0.2971, 0.736, -0.01862), (0.2887, 0.9123, -0.04186), (0.2852, 0.9377, -0.1479), (0.2929, 0.8829, -0.03759), (0.2989, 0.833, -0.05359), (0.2989, 0.8231, -0.06203), (0.2989, 0.818, -0.07597), (0.295, 0.81, -0.02583), (0.2989, 0.7322, -0.03758), (0.2989, 0.7278, -0.04716), (0.2989, 0.725, -0.06202), (0.2061, 0.9433, -0.05734), (0.08373, 0.9433, -0.06529), (0.0, 0.9433, -0.06618), (0.2418, 0.9447, -0.05321), (0.2247, 0.9458, -0.1286), (0.1907, 0.9458, -0.1286), (0.08829, 0.9458, -0.1286), (0.2181, 0.8911, -0.1971), (0.201, 0.8911, -0.1971), (0.08805, 0.8911, -0.1971), (0.2291, 0.9377, -0.1479), (0.2072, 0.9377, -0.1479), (0.08845, 0.9377, -0.1479), (0.0, 0.9377, -0.1479), (0.2181, 0.877, -0.1582), (0.2181, 0.854, -0.1255), (0.2181, 0.8134, -0.09549), (0.2181, 0.718, -0.08754), (0.2181, 0.6632, -0.09814), (0.2181, 0.6208, -0.1564), (0.2181, 0.6314, -0.2348), (0.2181, 0.8262, -0.2065), (0.2181, 0.7613, -0.2159), (0.2181, 0.6964, -0.2253), (0.2989, 0.6152, -0.1956), (0.2989, 0.4364, -0.2073), (0.2989, 0.4767, -0.2048), (0.2989, 0.5613, -0.1996), (0.2181, 0.6152, -0.1956), (0.2181, 0.6798, -0.1617), (0.2181, 0.7396, -0.1517), (0.2181, 0.8198, -0.151), (0.26, 0.9201, -0.1056), (0.2658, 0.9184, -0.0657), (0.2794, 0.9024, -0.06658), (0.2826, 0.8861, -0.06789), (0.2826, 0.8743, -0.07447), (0.2826, 0.8686, -0.08587), (0.2826, 0.8708, -0.09465), (0.2826, 0.8901, -0.09947), (0.28, 0.9076, -0.1047), (0.2347, 0.9216, -0.06745), (0.2051, 0.9204, -0.08456), (0.1994, 0.9204, -0.09728), (0.2184, 0.9212, -0.1089), (0.2538, 0.912, -0.09964), (0.2577, 0.9108, -0.07274), (0.2669, 0.9, -0.07333), (0.2691, 0.8891, -0.07422), (0.2691, 0.8811, -0.07865), (0.2691, 0.8772, -0.08634), (0.2691, 0.8787, -0.09225), (0.2691, 0.8917, -0.0955), (0.2673, 0.9035, -0.09905), (0.2367, 0.9129, -0.07392), (0.2168, 0.9121, -0.08545), (0.213, 0.9121, -0.09402), (0.2257, 0.9127, -0.1019), (0.2967, 0.6007, -0.005883), (0.2826, 0.6412, -0.009925), (0.2806, 0.5714, 0.04533), (0.2738, 0.4502, 0.09319), (0.298, 0.5639, -0.002213), (0.2912, 0.4495, 0.00921), (0.2618, 0.4574, 0.1089), (0.2618, 0.588, 0.05038), (0.2618, 0.6442, 0.0101), (0.0, 0.4688, 0.1038), (0.0, 0.588, 0.05038), (0.0, 0.634, 0.01737), (0.2705, 0.933, -0.04765), (0.2769, 0.6792, -0.01666), (0.0, 0.6792, -0.01666), (0.2882, 0.7403, -0.01994), (0.2803, 0.9061, -0.04178), (0.2843, 0.8784, -0.03777), (0.2863, 0.8099, -0.02671), (0.2027, 0.9352, -0.05635), (0.0876, 0.9352, -0.06382), (0.0, 0.9352, -0.06465), (0.2362, 0.9365, -0.05246), (0.0, 0.6792, -0.03034), (0.2027, 0.9352, -0.07003), (0.0876, 0.9352, -0.0775), (0.0, 0.9352, -0.07833), (0.0, 0.7613, -0.2159), (0.0, 0.8262, -0.2065), (0.0, 0.6314, -0.2348), (0.0859, 0.6314, -0.2348), (0.0859, 0.8262, -0.2065), (0.0859, 0.7613, -0.2159), (0.0859, 0.6964, -0.2253), (0.1922, 0.6964, -0.2253), (0.1922, 0.7613, -0.2159), (0.1922, 0.8262, -0.2065), (0.1922, 0.6314, -0.2348), (0.0, 0.6964, -0.2253), (0.1013, 0.671, -0.01513), (0.093, 0.4364, 0.1097), (0.093, 0.6442, 0.0101), (0.08857, 0.588, 0.05038), (0.093, 0.4574, 0.1089), (0.08857, 0.634, 0.01737), (0.08857, 0.4688, 0.1038), (0.09837, 0.6792, -0.01666), (0.09837, 0.6792, -0.03034), (0.1542, 0.588, 0.05038), (0.1619, 0.4574, 0.1089), (0.1542, 0.4688, 0.1038), (0.1763, 0.671, -0.01513), (0.1619, 0.4364, 0.1097), (0.1619, 0.6442, 0.0101), (0.1542, 0.634, 0.01737), (0.1712, 0.6792, -0.01666), (0.1712, 0.6792, -0.03034), (0.0, 0.6114, -0.193), (0.0859, 0.6114, -0.193), (0.1922, 0.6114, -0.193), (0.0, 0.6178, -0.1571), (0.0859, 0.6178, -0.1571), (0.1763, 0.6178, -0.1571), (0.0, 0.6178, -0.06913), (0.0859, 0.6178, -0.06913), (0.1763, 0.6178, -0.06913)], [], [(102, 101, 25, 35), (176, 178, 145, 144), (179, 176, 144, 143), (183, 186, 14, 140), (185, 187, 142, 3), (30, 3, 142, 135), (38, 30, 135, 134), (24, 137, 140, 14), (141, 140, 137, 136), (142, 141, 136, 135), (103, 102, 35, 37), (100, 103, 37, 11), (40, 38, 134, 41), (42, 40, 41, 43), (44, 42, 43, 45), (10, 44, 45, 11), (23, 139, 137, 24), (134, 138, 51, 41), (50, 51, 138, 139), (23, 22, 50, 139), (22, 27, 49, 50), (48, 51, 50, 49), (41, 51, 48, 43), (43, 48, 47, 45), (46, 47, 48, 49), (26, 46, 49, 27), (47, 45, 11, 37), (46, 47, 37, 35), (26, 46, 35, 25), (4, 0, 60, 67), (67, 60, 6, 5), (6, 60, 59, 7), (7, 59, 58, 8), (1, 2, 66, 54), (54, 66, 68, 55), (10, 9, 42, 44), (70, 56, 55, 69), (71, 57, 56, 70), (75, 71, 70, 74), (74, 70, 69, 73), (57, 71, 8, 58), (68, 72, 69, 55), (38, 74, 73, 30), (40, 75, 74, 38), (40, 42, 9, 75), (30, 73, 65, 3), (69, 72, 65, 73), (8, 71, 75, 9), (2, 1, 61, 79), (62, 76, 79, 61), (63, 77, 76, 62), (4, 80, 64, 0), (63, 64, 80, 81), (77, 63, 81, 82), (67, 86, 80, 4), (82, 21, 78, 77), (81, 80, 86, 87), (82, 81, 87, 88), (21, 82, 88, 89), (20, 89, 88, 85), (85, 88, 87, 84), (8, 9, 93, 92), (6, 7, 91, 90), (100, 11, 95, 104), (9, 10, 94, 93), (7, 8, 92, 91), (5, 6, 90, 83), (10, 11, 95, 94), (105, 94, 95, 104), (106, 93, 94, 105), (107, 106, 98, 97), (90, 107, 97, 83), (92, 93, 106, 107), (98, 106, 105, 99), (99, 105, 104, 96), (12, 100, 104, 96), (12, 36, 103, 100), (36, 34, 102, 103), (34, 13, 101, 102), (91, 92, 107, 90), (64, 63, 119, 120), (57, 58, 114, 113), (0, 64, 120, 108), (58, 59, 115, 114), (59, 60, 116, 115), (60, 0, 108, 116), (1, 54, 110, 109), (61, 1, 109, 117), (54, 55, 111, 110), (62, 61, 117, 118), (55, 56, 112, 111), (63, 62, 118, 119), (56, 57, 113, 112), (116, 108, 121, 129), (109, 110, 123, 122), (117, 109, 122, 130), (110, 111, 124, 123), (118, 117, 130, 131), (111, 112, 125, 124), (119, 118, 131, 132), (112, 113, 126, 125), (120, 119, 132, 133), (113, 114, 127, 126), (108, 120, 133, 121), (114, 115, 128, 127), (115, 116, 129, 128), (131, 130, 133, 132), (128, 129, 123, 124), (127, 128, 125, 126), (125, 128, 124), (130, 122, 121, 133), (121, 122, 123, 129), (39, 31, 33, 52), (32, 53, 52, 33), (31, 39, 134, 135), (33, 31, 135, 136), (32, 33, 136, 137), (39, 52, 138, 134), (52, 53, 139, 138), (53, 32, 137, 139), (16, 15, 140, 141), (17, 16, 141, 142), (188, 17, 142, 187), (179, 143, 28, 177), (76, 77, 154, 153), (65, 72, 152, 149), (3, 65, 149, 147), (66, 2, 146, 150), (77, 78, 155, 154), (68, 66, 150, 151), (72, 68, 151, 152), (2, 79, 156, 146), (185, 3, 147, 189), (79, 76, 153, 156), (153, 154, 159, 158), (154, 155, 160, 159), (169, 168, 167, 166), (165, 166, 161, 162), (167, 164, 163, 172), (170, 169, 166, 165), (168, 171, 164, 167), (166, 167, 172, 161), (85, 84, 170, 165), (20, 85, 165, 162), (148, 180, 181, 157), (18, 173, 180, 148), (184, 179, 177, 183), (145, 178, 175, 29), (18, 29, 175, 173), (28, 19, 174, 177), (184, 182, 176, 179), (182, 188, 178, 176), (16, 17, 188, 182), (15, 16, 182, 184), (15, 184, 183, 140), (180, 189, 190, 181), (173, 185, 189, 180), (178, 188, 187, 175), (173, 175, 187, 185), (177, 174, 186, 183), (164, 171, 193, 192), (163, 164, 192, 191), (192, 193, 196, 195), (191, 192, 195, 194), (195, 196, 199, 198), (194, 195, 198, 197), (157, 181, 198, 197), (181, 190, 199, 198)])
_uv = me_plane_001.uv_layers.new(name='UVMap')
_uv.uv.foreach_set('vector', [0.0, 0.0, 0.0, 0.0, 0.0, 0.0, 0.0, 0.0, 0.0, 0.0, 0.0, 0.0, 0.0, 0.0, 0.0, 0.0, 0.0, 0.0, 0.0, 0.0, 0.0, 0.0, 0.0, 0.0, 0.0, 0.0, 0.0, 0.0, 0.0, 0.0, 0.0, 0.0, 0.0, 0.0, 0.0, 0.0, 0.0, 0.0, 0.0, 0.0, 0.0, 0.0, 0.0, 0.0, 0.0, 0.0, 0.0, 0.0, 0.0, 0.0, 0.0, 0.0, 0.0, 0.0, 0.0, 0.0, 0.0, 0.0, 0.0, 0.0, 0.0, 0.0, 0.0, 0.0, 0.0, 0.0, 0.0, 0.0, 0.0, 0.0, 0.0, 0.0, 0.0, 0.0, 0.0, 0.0, 0.0, 0.0, 0.0, 0.0, 0.0, 0.0, 0.0, 0.0, 0.0, 0.0, 0.0, 0.0, 0.0, 0.0, 0.0, 0.0, 0.0, 0.0, 0.0, 0.0, 0.0, 0.0, 0.0, 0.0, 0.0, 0.0, 0.0, 0.0, 0.0, 0.0, 0.0, 0.0, 0.0, 0.0, 0.0, 0.0, 0.0, 0.0, 0.0, 0.0, 0.0, 0.0, 0.0, 0.0, 0.0, 0.0, 0.0, 0.0, 0.0, 0.0, 0.0, 0.0, 0.0, 0.0, 0.0, 0.0, 0.0, 0.0, 0.0, 0.0, 0.0, 0.0, 0.0, 0.0, 0.0, 0.0, 0.0, 0.0, 0.0, 0.0, 0.0, 0.0, 0.0, 0.0, 0.0, 0.0, 0.0, 0.0, 0.0, 0.0, 0.0, 0.0, 0.0, 0.0, 0.0, 0.0, 0.0, 0.0, 0.0, 0.0, 0.0, 0.0, 0.0, 0.0, 0.0, 0.0, 0.0, 0.0, 0.0, 0.0, 0.0, 0.0, 0.0, 0.0, 0.0, 0.0, 0.0, 0.0, 0.0, 0.0, 0.0, 0.0, 0.0, 0.0, 0.0, 0.0, 0.0, 0.0, 0.0, 0.0, 0.0, 0.0, 0.0, 0.0, 0.0, 0.0, 0.0, 0.0, 0.0, 0.0, 0.0, 0.0, 0.0, 0.0, 0.0, 0.0, 0.0, 0.0, 0.0, 0.0, 0.0, 0.0, 0.0, 0.0, 0.0, 0.0, 0.0, 0.0, 0.0, 0.0, 0.0, 0.0, 0.0, 0.0, 0.0, 0.0, 0.0, 0.0, 0.0, 0.0, 0.0, 0.0, 0.0, 0.0, 0.0, 0.0, 0.0, 0.0, 0.0, 0.0, 0.0, 0.0, 0.0, 0.0, 0.0, 0.0, 0.0, 0.0, 0.0, 0.0, 0.0, 0.0, 0.0, 0.0, 0.0, 0.0, 0.0, 0.0, 0.0, 0.0, 0.0, 0.0, 0.0, 0.0, 0.0, 0.0, 0.0, 0.0, 0.0, 0.0, 0.0, 0.0, 0.0, 0.0, 0.0, 0.0, 0.0, 0.0, 0.0, 0.0, 0.0, 0.0, 0.0, 0.0, 0.0, 0.0, 0.0, 0.0, 0.0, 0.0, 0.0, 0.0, 0.0, 0.0, 0.0, 0.0, 0.0, 0.0, 0.0, 0.0, 0.0, 0.0, 0.0, 0.0, 0.0, 0.0, 0.0, 0.0, 0.0, 0.0, 0.0, 0.0, 0.0, 0.0, 0.0, 0.0, 0.0, 0.0, 0.0, 0.0, 0.0, 0.0, 0.0, 0.0, 0.0, 0.0, 0.0, 0.0, 0.0, 0.0, 0.0, 0.0, 0.0, 0.0, 0.0, 0.0, 0.0, 0.0, 0.0, 0.0, 0.0, 0.0, 0.0, 0.0, 0.0, 0.0, 0.0, 0.0, 0.0, 0.0, 0.0, 0.0, 0.0, 0.0, 0.0, 0.0, 0.0, 0.0, 0.0, 0.0, 0.0, 0.0, 0.0, 0.0, 0.0, 0.0, 0.0, 0.0, 0.0, 0.0, 0.0, 0.0, 0.0, 0.0, 0.0, 0.0, 0.0, 0.0, 0.0, 0.0, 0.0, 0.0, 0.0, 0.0, 0.0, 0.0, 0.0, 0.0, 0.0, 0.0, 0.0, 0.0, 0.0, 0.0, 0.0, 0.0, 0.0, 0.0, 0.0, 0.0, 0.0, 0.0, 0.0, 0.0, 0.0, 0.0, 0.0, 0.0, 0.0, 0.0, 0.0, 0.0, 0.0, 0.0, 0.0, 0.0, 0.0, 0.0, 0.0, 0.0, 0.0, 0.0, 0.0, 0.0, 0.0, 0.0, 0.0, 0.0, 0.0, 0.0, 0.0, 0.0, 0.0, 0.0, 0.0, 0.0, 0.0, 0.0, 0.0, 0.0, 0.0, 0.0, 0.0, 0.0, 0.0, 0.0, 0.0, 0.0, 0.0, 0.0, 0.0, 0.0, 0.0, 0.0, 0.0, 0.0, 0.0, 0.0, 0.0, 0.0, 0.0, 0.0, 0.0, 0.0, 0.0, 0.0, 0.0, 0.0, 0.0, 0.0, 0.0, 0.0, 0.0, 0.0, 0.0, 0.0, 0.0, 0.0, 0.0, 0.0, 0.0, 0.0, 0.0, 0.0, 0.0, 0.0, 0.0, 0.0, 0.0, 0.0, 0.0, 0.0, 0.0, 0.0, 0.0, 0.0, 0.0, 0.0, 0.0, 0.0, 0.0, 0.0, 0.0, 0.0, 0.0, 0.0, 0.0, 0.0, 0.0, 0.0, 0.0, 0.0, 0.0, 0.0, 0.0, 0.0, 0.0, 0.0, 0.0, 0.0, 0.0, 0.0, 0.0, 0.0, 0.0, 0.0, 0.0, 0.0, 0.0, 0.0, 0.0, 0.0, 0.0, 0.0, 0.0, 0.0, 0.0, 0.0, 0.0, 0.0, 0.0, 0.0, 0.0, 0.0, 0.0, 0.0, 0.0, 0.0, 0.0, 0.0, 0.0, 0.0, 0.0, 0.0, 0.0, 0.0, 0.0, 0.0, 0.0, 0.0, 0.0, 0.0, 0.0, 0.0, 0.0, 0.0, 0.0, 0.0, 0.0, 0.0, 0.0, 0.0, 0.0, 0.0, 0.0, 0.0, 0.0, 0.0, 0.0, 0.0, 0.0, 0.0, 0.0, 0.0, 0.0, 0.0, 0.0, 0.0, 0.0, 0.0, 0.0, 0.0, 0.0, 0.0, 0.0, 0.0, 0.0, 0.0, 0.0, 0.0, 0.0, 0.0, 0.0, 0.0, 0.0, 0.0, 0.0, 0.0, 0.0, 0.0, 0.0, 0.0, 0.0, 0.0, 0.0, 0.0, 0.0, 0.0, 0.0, 0.0, 0.0, 0.0, 0.0, 0.0, 0.0, 0.0, 0.0, 0.0, 0.0, 0.0, 0.0, 0.0, 0.0, 0.0, 0.0, 0.0, 0.0, 0.0, 0.0, 0.0, 0.0, 0.0, 0.0, 0.0, 0.0, 0.0, 0.0, 0.0, 0.0, 0.0, 0.0, 0.0, 0.0, 0.0, 0.0, 0.0, 0.0, 0.0, 0.0, 0.0, 0.0, 0.0, 0.0, 0.0, 0.0, 0.0, 0.0, 0.0, 0.0, 0.0, 0.0, 0.0, 0.0, 0.0, 0.0, 0.0, 0.0, 0.0, 0.0, 0.0, 0.0, 0.0, 0.0, 0.0, 0.0, 0.0, 0.0, 0.0, 0.0, 0.0, 0.0, 0.0, 0.0, 0.0, 0.0, 0.0, 0.0, 0.0, 0.0, 0.0, 0.0, 0.0, 0.0, 0.0, 0.0, 0.0, 0.0, 0.0, 0.0, 0.0, 0.0, 0.0, 0.0, 0.0, 0.0, 0.0, 0.0, 0.0, 0.0, 0.0, 0.0, 0.0, 0.0, 0.0, 0.0, 0.0, 0.0, 0.0, 0.0, 0.0, 0.0, 0.0, 0.0, 0.0, 0.0, 0.0, 0.0, 0.0, 0.0, 0.0, 0.0, 0.0, 0.0, 0.0, 0.0, 0.0, 0.0, 0.0, 0.0, 0.0, 0.0, 0.0, 0.0, 0.0, 0.0, 0.0, 0.0, 0.0, 0.0, 0.0, 0.0, 0.0, 0.0, 0.0, 0.0, 0.0, 0.0, 0.0, 0.0, 0.0, 0.0, 0.0, 0.0, 0.0, 0.0, 0.0, 0.0, 0.0, 0.0, 0.0, 0.0, 0.0, 0.0, 0.0, 0.0, 0.0, 0.0, 0.0, 0.0, 0.0, 0.0, 0.0, 0.0, 0.0, 0.0, 0.0, 0.0, 0.0, 0.0, 0.0, 0.0, 0.0, 0.0, 0.0, 0.0, 0.0, 0.0, 0.0, 0.0, 0.0, 0.0, 0.0, 0.0, 0.0, 0.0, 0.0, 0.0, 0.0, 0.0, 0.0, 0.0, 0.0, 0.0, 0.0, 0.0, 0.0, 0.0, 0.0, 0.0, 0.0, 0.0, 0.0, 0.0, 0.0, 0.0, 0.0, 0.0, 0.0, 0.0, 0.0, 0.0, 0.0, 0.0, 0.0, 0.0, 0.0, 0.0, 0.0, 0.0, 0.0, 0.0, 0.0, 0.0, 0.0, 0.0, 0.0, 0.0, 0.0, 0.0, 0.0, 0.0, 0.0, 0.0, 0.0, 0.0, 0.0, 0.0, 0.0, 0.0, 0.0, 0.0, 0.0, 0.0, 0.0, 0.0, 0.0, 0.0, 0.0, 0.0, 0.0, 0.0, 0.0, 0.0, 0.0, 0.0, 0.0, 0.0, 0.0, 0.0, 0.0, 0.0, 0.0, 0.0, 0.0, 0.0, 0.0, 0.0, 0.0, 0.0, 0.0, 0.0, 0.0, 0.0, 0.0, 0.0, 0.0, 0.0, 0.0, 0.0, 0.0, 0.0, 0.0, 0.0, 0.0, 0.0, 0.0, 0.0, 0.0, 0.0, 0.0, 0.0, 0.0, 0.0, 0.0, 0.0, 0.0, 0.0, 0.0, 0.0, 0.0, 0.0, 0.0, 0.0, 0.0, 0.0, 0.0, 0.0, 0.0, 0.0, 0.0, 0.0, 0.0, 0.0, 0.0, 0.0, 0.0, 0.0, 0.0, 0.0, 0.0, 0.0, 0.0, 0.0, 0.0, 0.0, 0.0, 0.0, 0.0, 0.0, 0.0, 0.0, 0.0, 0.0, 0.0, 0.0, 0.0, 0.0, 0.0, 0.0, 0.0, 0.0, 0.0, 0.0, 0.0, 0.0, 0.0, 0.0, 0.0, 0.0, 0.0, 0.0, 0.0, 0.0, 0.0, 0.0, 0.0, 0.0, 0.0, 0.0, 0.0, 0.0, 0.0, 0.0, 0.0, 0.0, 0.0, 0.0, 0.0, 0.0, 0.0, 0.0, 0.0, 0.0, 0.0, 0.0, 0.0, 0.0, 0.0, 0.0, 0.0, 0.0, 0.0, 0.0, 0.0, 0.0, 0.0, 0.0, 0.0, 0.0, 0.0, 0.0, 0.0, 0.0, 0.0, 0.0, 0.0, 0.0, 0.0, 0.0, 0.0, 0.0, 0.0, 0.0, 0.0, 0.0, 0.0, 0.0, 0.0, 0.0, 0.0, 0.0, 0.0, 0.0, 0.0, 0.0, 0.0, 0.0, 0.0, 0.0, 0.0, 0.0, 0.0, 0.0, 0.0, 0.0, 0.0, 0.0, 0.0, 0.0, 0.0, 0.0, 0.0, 0.0, 0.0, 0.0, 0.0, 0.0, 0.0, 0.0, 0.0, 0.0, 0.0, 0.0, 0.0, 0.0, 0.0, 0.0, 0.0, 0.0, 0.0, 0.0, 0.0, 0.0, 0.0, 0.0, 0.0, 0.0, 0.0, 0.0, 0.0, 0.0, 0.0, 0.0, 0.0, 0.0, 0.0, 0.0, 0.0, 0.0, 0.0, 0.0, 0.0, 0.0, 0.0, 0.0, 0.0, 0.0, 0.0, 0.0, 0.0, 0.0, 0.0, 0.0, 0.0, 0.0, 0.0, 0.0, 0.0, 0.0, 0.0, 0.0, 0.0, 0.0, 0.0, 0.0, 0.0, 0.0, 0.0, 0.0, 0.0, 0.0, 0.0, 0.0, 0.0, 0.0, 0.0, 0.0, 0.0, 0.0, 0.0, 0.0, 0.0, 0.0, 0.0, 0.0, 0.0, 0.0, 0.0, 0.0, 0.0, 0.0, 0.0, 0.0, 0.0, 0.0, 0.0, 0.0, 0.0, 0.0, 0.0, 0.0, 0.0, 0.0, 0.0, 0.0, 0.0, 0.0, 0.0, 0.0, 0.0, 0.0, 0.0, 0.0, 0.0, 0.0, 0.0, 0.0, 0.0, 0.0, 0.0, 0.0, 0.0, 0.0, 0.0, 0.0, 0.0, 0.0, 0.0, 0.0, 0.0, 0.0, 0.0, 0.0, 0.0, 0.0, 0.0, 0.0, 0.0, 0.0, 0.0, 0.0, 0.0, 0.0, 0.0, 0.0, 0.0, 0.0, 0.0, 0.0, 0.0, 0.0, 0.0, 0.0, 0.0, 0.0, 0.0, 0.0, 0.0, 0.0, 0.0, 0.0, 0.0, 0.0, 0.0, 0.0, 0.0, 0.0, 0.0, 0.0, 0.0, 0.0, 0.0, 0.0, 0.0, 0.0, 0.0, 0.0, 0.0, 0.0, 0.0, 0.0, 0.0, 0.0, 0.0, 0.0, 0.0, 0.0, 0.0, 0.0, 0.0, 0.0, 0.0, 0.0, 0.0, 0.0, 0.0, 0.0, 0.0, 0.0, 0.0, 0.0, 0.0, 0.0, 0.0, 0.0, 0.0, 0.0, 0.0, 0.0, 0.0, 0.0, 0.0, 0.0, 0.0, 0.0, 0.0, 0.0, 0.0, 0.0, 0.0, 0.0, 0.0, 0.0, 0.0, 0.0, 0.0, 0.0, 0.0, 0.0, 0.0, 0.0, 0.0, 0.0, 0.0, 0.0, 0.0, 0.0, 0.0, 0.0, 0.0, 0.0, 0.0, 0.0, 0.0, 0.0, 0.0, 0.0, 0.0, 0.0, 0.0, 0.0, 0.0, 0.0, 0.0, 0.0, 0.0, 0.0, 0.0, 0.0, 0.0, 0.0, 0.0, 0.0, 0.0, 0.0, 0.0, 0.0, 0.0, 0.0, 0.0, 0.0, 0.0, 0.0, 0.0, 0.0, 0.0])
me_plane_001.update()

# ---- objects
ob_godsaveme1 = bpy.data.objects.new('godsaveme1', me_godsaveme1)
ob_godsaveme = bpy.data.objects.new('godsaveme', me_godsaveme)
ob_plane = bpy.data.objects.new('Plane', me_plane)
ob_plane_001 = bpy.data.objects.new('Plane.001', me_plane_001)

# ---- transforms, parenting, visibility, modifiers, constraints
ob_godsaveme1.location = (0.03487, 0.0, 0.0)
ob_godsaveme1.rotation_euler = (1.571, -0.0, 0.0)
ob_godsaveme.location = (0.0, -0.03474, 0.2609)
ob_godsaveme.rotation_euler = (1.571, -0.0, 1.571)
ob_godsaveme.scale = (2.337, 1.732, 1.418)
ob_plane.location = (0.0, 0.0, 0.0)
_m = ob_plane.modifiers.new('Mirror', 'MIRROR')
_m.use_clip = True
_m = ob_plane.modifiers.new('Subdivision', 'SUBSURF')
_m.uv_smooth = 'SMOOTH_ALL'
_m.boundary_smooth = 'PRESERVE_CORNERS'
_m.levels = 2
ob_plane_001.location = (0.0, 0.0, 0.0)
_m = ob_plane_001.modifiers.new('Mirror', 'MIRROR')
_m.use_clip = True
_m = ob_plane_001.modifiers.new('Subdivision', 'SUBSURF')
_m.levels = 2

# ---- collection membership
col_collection.objects.link(ob_godsaveme1)
col_collection.objects.link(ob_godsaveme)
col_collection.objects.link(ob_plane)
col_collection.objects.link(ob_plane_001)

# ---- scene / render settings (as saved in the file)
scene.frame_start = 1; scene.frame_end = 250; scene.frame_set(1)
scene.render.engine = 'BLENDER_EEVEE_NEXT'
scene.cycles.sampling_pattern = 'TABULATED_SOBOL'
scene.cycles.use_light_tree = False
scene.view_settings.view_transform = 'Filmic'
bpy.context.view_layer.update()

# ---- added for rendering (the .blend has no active camera and no usable light): camera, sun
cam_auto = bpy.data.cameras.new('AutoCamera')
cam_auto.lens = 50.0
cam_auto.sensor_width = 36.0
cam_auto.clip_end = 1000.0
ob_auto_camera = bpy.data.objects.new('AutoCamera', cam_auto)
scene.collection.objects.link(ob_auto_camera)
ob_auto_camera.location = (2.88097, -3.45007, 2.53781)
ob_auto_camera.rotation_euler = (1.09748, -7.21219e-08, 0.694738)
scene.camera = ob_auto_camera
light_auto_sun = bpy.data.lights.new('AutoSun', 'SUN')
light_auto_sun.energy = 3.0
light_auto_sun.angle = 0.0523599
ob_auto_sun = bpy.data.objects.new('AutoSun', light_auto_sun)
scene.collection.objects.link(ob_auto_sun)
ob_auto_sun.rotation_euler = (0.872665, 0.174533, 0.523599)
bpy.context.view_layer.update()
